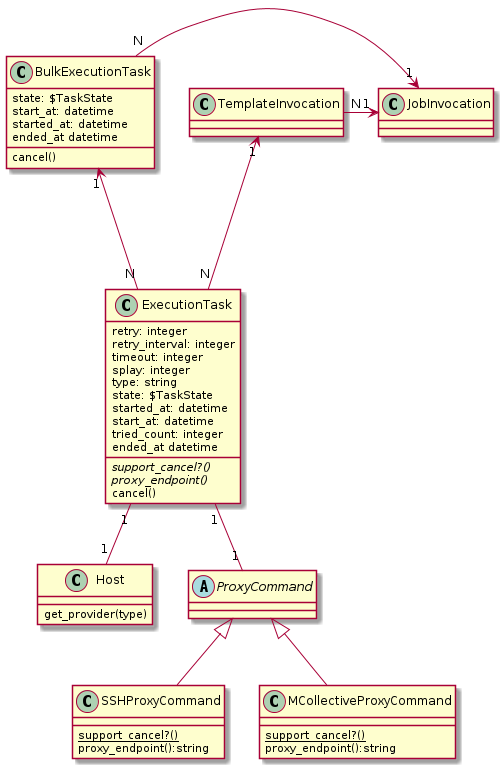

The diagram above was rendered by PlantUML. Its source (embedded in the PNG):
@startuml



class Host {
  get_provider(type)
}

class BulkExecutionTask {
  state: $TaskState
  start_at: datetime
  started_at: datetime
  ended_at datetime
  cancel()
}

class ExecutionTask {
  retry: integer
  retry_interval: integer
  timeout: integer
  splay: integer
  type: string
  state: $TaskState
  started_at: datetime
  start_at: datetime
  tried_count: integer
  ended_at datetime
  {abstract} support_cancel?()
  {abstract} proxy_endpoint()
  cancel()
}

abstract class ProxyCommand {
}

class SSHProxyCommand {
  {static} support_cancel?()
  proxy_endpoint():string
}

class MCollectiveProxyCommand {
  {static} support_cancel?()
  proxy_endpoint():string
}

BulkExecutionTask "N" -> "1" JobInvocation
BulkExecutionTask "1" <-- "N" ExecutionTask
TemplateInvocation "N" -> "1" JobInvocation
TemplateInvocation "1" <--- "N" ExecutionTask
ExecutionTask "1" -- "1" ProxyCommand
ExecutionTask "1" -- "1" Host

ProxyCommand <|-- SSHProxyCommand
ProxyCommand <|-- MCollectiveProxyCommand

 skinparam backgroundColor transparent

@enduml